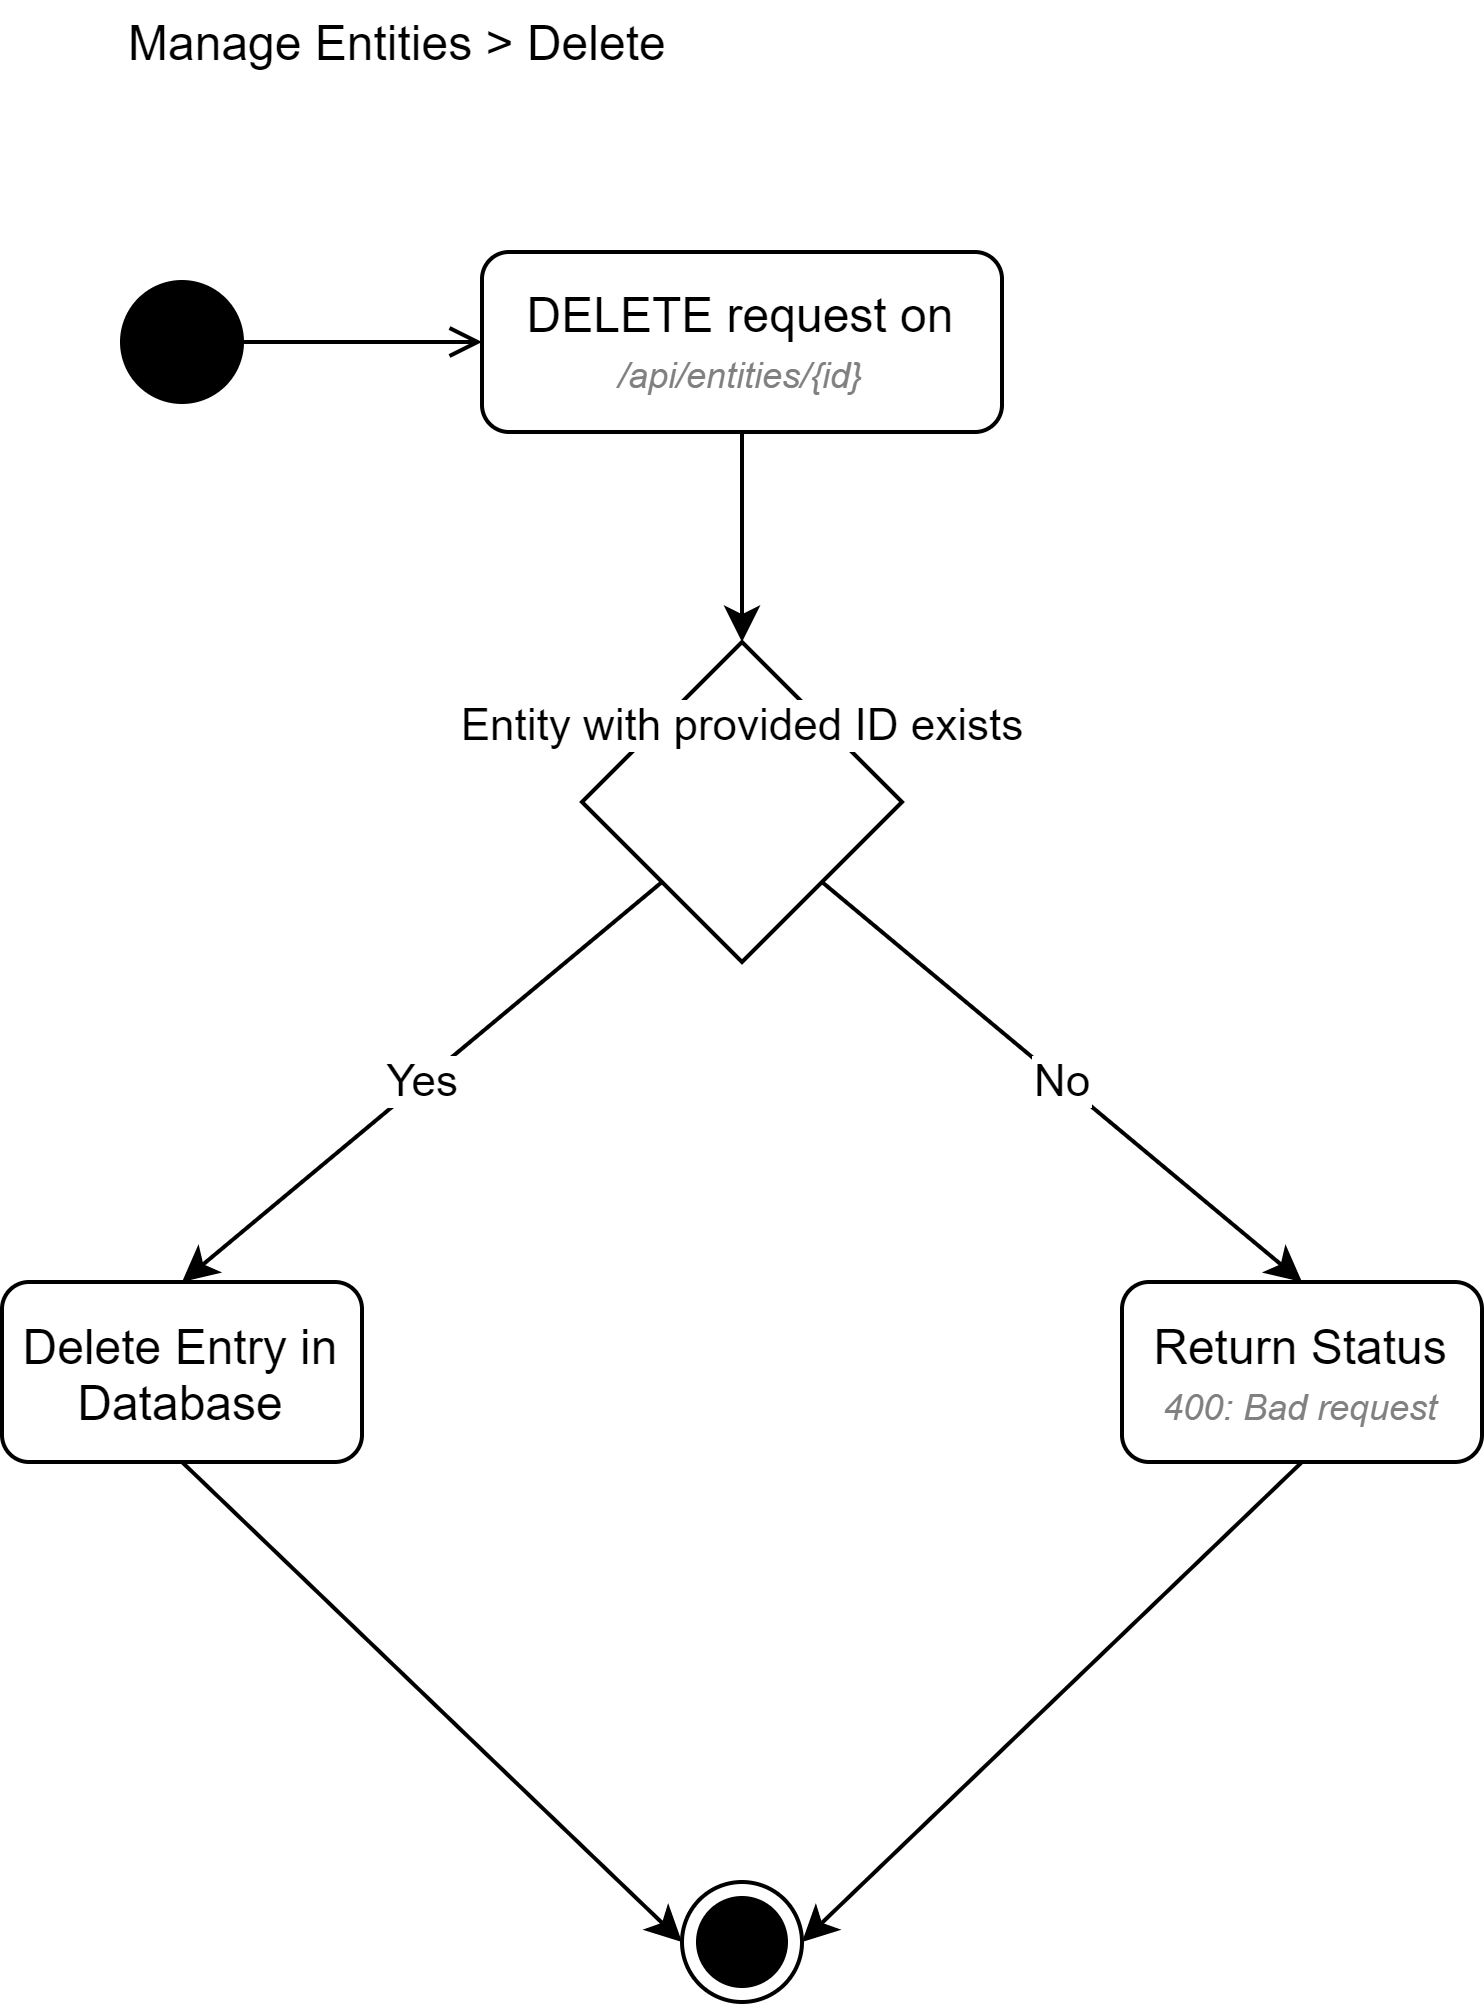

The diagram above was exported from draw.io. Its source (the exported page's mxGraphModel, read from the mxfile embedded in the PNG):
<mxGraphModel dx="820" dy="575" grid="1" gridSize="10" guides="1" tooltips="1" connect="1" arrows="1" fold="1" page="1" pageScale="1" pageWidth="850" pageHeight="1100" background="#ffffff" math="0" shadow="0">
  <root>
    <mxCell id="0" />
    <mxCell id="1" parent="0" />
    <mxCell id="4" value="" style="ellipse;html=1;fillColor=#000000;" parent="1" vertex="1">
      <mxGeometry x="190" y="220" width="30" height="30" as="geometry" />
    </mxCell>
    <mxCell id="5" value="" style="endArrow=open;html=1;rounded=0;align=center;verticalAlign=top;endFill=0;labelBackgroundColor=none;endSize=6;entryX=0;entryY=0.5;entryDx=0;entryDy=0;" parent="1" source="4" target="6" edge="1">
      <mxGeometry relative="1" as="geometry">
        <mxPoint x="260" y="235" as="targetPoint" />
      </mxGeometry>
    </mxCell>
    <mxCell id="6" value="DELETE request on&lt;br&gt;&lt;i&gt;&lt;font style=&quot;font-size: 9px&quot; color=&quot;#808080&quot;&gt;/api/entities/{id}&lt;/font&gt;&lt;/i&gt;" style="rounded=1;whiteSpace=wrap;html=1;fillColor=#FFFFFF;" parent="1" vertex="1">
      <mxGeometry x="280" y="212.5" width="130" height="45" as="geometry" />
    </mxCell>
    <mxCell id="7" value="Manage Entities &amp;gt; Delete" style="text;html=1;strokeColor=none;fillColor=none;align=left;verticalAlign=middle;whiteSpace=wrap;rounded=0;" parent="1" vertex="1">
      <mxGeometry x="190" y="150" width="140" height="20" as="geometry" />
    </mxCell>
    <mxCell id="9" value="" style="ellipse;html=1;shape=endState;fillColor=#000000;strokeColor=#000000;align=left;" parent="1" vertex="1">
      <mxGeometry x="330" y="620" width="30" height="30" as="geometry" />
    </mxCell>
    <mxCell id="10" value="" style="rhombus;whiteSpace=wrap;html=1;fillColor=#FFFFFF;align=left;" parent="1" vertex="1">
      <mxGeometry x="305" y="310" width="80" height="80" as="geometry" />
    </mxCell>
    <mxCell id="11" value="Entity with provided ID exists" style="endArrow=classic;html=1;exitX=0.5;exitY=1;exitDx=0;exitDy=0;entryX=0.5;entryY=0;entryDx=0;entryDy=0;" parent="1" source="6" target="10" edge="1">
      <mxGeometry x="1" y="20" width="50" height="50" relative="1" as="geometry">
        <mxPoint x="350" y="410" as="sourcePoint" />
        <mxPoint x="400" y="360" as="targetPoint" />
        <mxPoint x="-20" y="20" as="offset" />
      </mxGeometry>
    </mxCell>
    <mxCell id="13" value="Delete Entry in Database" style="rounded=1;whiteSpace=wrap;html=1;fillColor=#FFFFFF;" parent="1" vertex="1">
      <mxGeometry x="160" y="470" width="90" height="45" as="geometry" />
    </mxCell>
    <mxCell id="14" value="Return Status &lt;i&gt;&lt;font style=&quot;font-size: 9px&quot; color=&quot;#808080&quot;&gt;400: Bad request&lt;/font&gt;&lt;/i&gt;" style="rounded=1;whiteSpace=wrap;html=1;fillColor=#FFFFFF;" parent="1" vertex="1">
      <mxGeometry x="440" y="470" width="90" height="45" as="geometry" />
    </mxCell>
    <mxCell id="16" value="No" style="endArrow=classic;html=1;exitX=1;exitY=1;exitDx=0;exitDy=0;entryX=0.5;entryY=0;entryDx=0;entryDy=0;" parent="1" source="10" target="14" edge="1">
      <mxGeometry width="50" height="50" relative="1" as="geometry">
        <mxPoint x="370" y="410" as="sourcePoint" />
        <mxPoint x="420" y="360" as="targetPoint" />
      </mxGeometry>
    </mxCell>
    <mxCell id="17" value="Yes" style="endArrow=classic;html=1;exitX=0;exitY=1;exitDx=0;exitDy=0;entryX=0.5;entryY=0;entryDx=0;entryDy=0;" parent="1" source="10" target="13" edge="1">
      <mxGeometry width="50" height="50" relative="1" as="geometry">
        <mxPoint x="370" y="410" as="sourcePoint" />
        <mxPoint x="420" y="360" as="targetPoint" />
      </mxGeometry>
    </mxCell>
    <mxCell id="18" value="" style="endArrow=classic;html=1;exitX=0.5;exitY=1;exitDx=0;exitDy=0;entryX=0;entryY=0.5;entryDx=0;entryDy=0;" parent="1" source="13" target="9" edge="1">
      <mxGeometry width="50" height="50" relative="1" as="geometry">
        <mxPoint x="370" y="510" as="sourcePoint" />
        <mxPoint x="420" y="460" as="targetPoint" />
      </mxGeometry>
    </mxCell>
    <mxCell id="19" value="" style="endArrow=classic;html=1;exitX=0.5;exitY=1;exitDx=0;exitDy=0;entryX=1;entryY=0.5;entryDx=0;entryDy=0;" parent="1" source="14" target="9" edge="1">
      <mxGeometry width="50" height="50" relative="1" as="geometry">
        <mxPoint x="370" y="510" as="sourcePoint" />
        <mxPoint x="420" y="460" as="targetPoint" />
      </mxGeometry>
    </mxCell>
  </root>
</mxGraphModel>